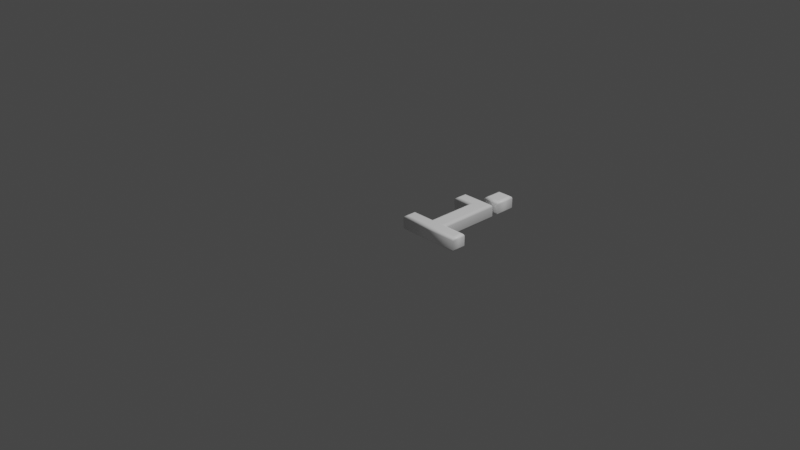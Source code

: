 # Source: 105.blend  (saved by Blender 2.83.19; exported with 4.5.12 LTS)
import bpy
from mathutils import Matrix  # noqa: F401  (used for matrix-valued properties, if any)

bpy.ops.wm.read_factory_settings(use_empty=True)
scene = bpy.context.scene
scene.name = 'Scene'

# ---- collections
col_collection = bpy.data.collections.new('Collection'); scene.collection.children.link(col_collection)

# ---- materials (node trees are filled in below, after node groups)
mat_material = bpy.data.materials.new('Material')
mat_material.alpha_threshold = 0.0
mat_material.use_transparent_shadow = False
mat_material.line_color = (0.0, 0.0, 0.0, 1.0)

# ---- material node trees
mat_material.use_nodes = True; mat_material.node_tree.nodes.clear()
_N = mat_material.node_tree.nodes; _L = mat_material.node_tree.links
n0 = _N.new('ShaderNodeOutputMaterial'); n0.name = 'Material Output'; n0.location = (300, 300)
n1 = _N.new('ShaderNodeBsdfPrincipled'); n1.name = 'Principled BSDF'; n1.location = (10, 300)
n1.distribution = 'GGX'
n1.subsurface_method = 'BURLEY'
n1.inputs[0].default_value = (1.0, 1.0, 1.0, 1.0)
n1.inputs[2].default_value = 0.4
n1.inputs[3].default_value = 1.45
n1.inputs[27].default_value = (0.0, 0.0, 0.0, 1.0)
n1.inputs[28].default_value = 1.0
_L.new(n1.outputs[0], n0.inputs[0])
n0.is_active_output = True

# ---- world
world_world = bpy.data.worlds.new('World'); scene.world = world_world
world_world.use_nodes = True; world_world.node_tree.nodes.clear()
_N = world_world.node_tree.nodes; _L = world_world.node_tree.links
n0 = _N.new('ShaderNodeOutputWorld'); n0.name = 'World Output'; n0.location = (300, 300)
n1 = _N.new('ShaderNodeBackground'); n1.name = 'Background'; n1.location = (10, 300)
n1.inputs[0].default_value = (0.05088, 0.05088, 0.05088, 1.0)
_L.new(n1.outputs[0], n0.inputs[0])
n0.is_active_output = True
world_world.color = (0.05088, 0.05088, 0.05088)
world_world.use_sun_shadow = False
world_world.sun_shadow_jitter_overblur = 0.0

# ---- cameras
cam_camera = bpy.data.cameras.new('Camera')
cam_camera.clip_end = 100.0
cam_camera.ortho_scale = 7.314

# ---- lights
light_light = bpy.data.lights.new('Light', 'POINT')
light_light.transmission_factor = 0.0
light_light.energy = 1000.0
light_light.shadow_soft_size = 0.1
light_light.shadow_maximum_resolution = 0.006
light_light.use_absolute_resolution = True

# ---- meshes
me_105 = bpy.data.meshes.new('105')
me_105.from_pydata([(0.378, 0.921, 0.08), (0.378, 1.083, 0.08), (0.5061, 1.083, 0.08), (0.5061, 0.921, 0.08), (0.1782, 0.6801, 0.08), (0.1782, 0.7797, 0.08), (0.5061, 0.7797, 0.08), (0.5061, 0.09955, 0.08), (0.7602, 0.09955, 0.08), (0.7602, 1.311e-09, 0.08), (0.1239, 1.311e-09, 0.08), (0.1239, 0.09955, 0.08), (0.378, 0.09955, 0.08), (0.378, 0.6801, 0.08), (0.378, 0.921, -0.08), (0.378, 1.083, -0.08), (0.5061, 1.083, -0.08), (0.5061, 0.921, -0.08), (0.1782, 0.6801, -0.08), (0.1782, 0.7797, -0.08), (0.5061, 0.7797, -0.08), (0.5061, 0.09955, -0.08), (0.7602, 0.09955, -0.08), (0.7602, -3.577e-10, -0.08), (0.1239, -3.577e-10, -0.08), (0.1239, 0.09955, -0.08), (0.378, 0.09955, -0.08), (0.378, 0.6801, -0.08), (0.1782, 0.6801, -0.08), (0.1667, 0.6686, -0.07772), (0.157, 0.6589, -0.07121), (0.1505, 0.6524, -0.06148), (0.1482, 0.6501, -0.05), (0.1482, 0.6501, 0.05), (0.1505, 0.6524, 0.06148), (0.157, 0.6589, 0.07121), (0.1667, 0.6686, 0.07772), (0.1782, 0.6801, 0.08), (0.1782, 0.7797, -0.08), (0.1667, 0.7912, -0.07772), (0.157, 0.8009, -0.07121), (0.1505, 0.8074, -0.06148), (0.1482, 0.8097, -0.05), (0.1482, 0.8097, 0.05), (0.1505, 0.8074, 0.06148), (0.157, 0.8009, 0.07121), (0.1667, 0.7912, 0.07772), (0.1782, 0.7797, 0.08), (0.5061, 0.7797, -0.08), (0.5176, 0.7912, -0.07772), (0.5273, 0.8009, -0.07121), (0.5338, 0.8074, -0.06148), (0.5361, 0.8097, -0.05), (0.5361, 0.8097, 0.05), (0.5338, 0.8074, 0.06148), (0.5273, 0.8009, 0.07121), (0.5176, 0.7912, 0.07772), (0.5061, 0.7797, 0.08), (0.5061, 0.09955, -0.08), (0.5176, 0.111, -0.07772), (0.5273, 0.1208, -0.07121), (0.5338, 0.1273, -0.06148), (0.5361, 0.1295, -0.05), (0.5361, 0.1295, 0.05), (0.5338, 0.1273, 0.06148), (0.5273, 0.1208, 0.07121), (0.5176, 0.111, 0.07772), (0.5061, 0.09955, 0.08), (0.7602, 0.09955, -0.08), (0.7717, 0.111, -0.07772), (0.7814, 0.1208, -0.07121), (0.7879, 0.1273, -0.06148), (0.7902, 0.1295, -0.05), (0.7902, 0.1295, 0.05), (0.7879, 0.1273, 0.06148), (0.7814, 0.1208, 0.07121), (0.7717, 0.111, 0.07772), (0.7602, 0.09955, 0.08), (0.7602, -3.577e-10, -0.08), (0.7717, -0.01148, -0.07772), (0.7814, -0.02121, -0.07121), (0.7879, -0.02772, -0.06148), (0.7902, -0.03, -0.05), (0.7902, -0.03, 0.05), (0.7879, -0.02772, 0.06148), (0.7814, -0.02121, 0.07121), (0.7717, -0.01148, 0.07772), (0.7602, 1.311e-09, 0.08), (0.1239, -3.577e-10, -0.08), (0.1124, -0.01148, -0.07772), (0.1027, -0.02121, -0.07121), (0.0962, -0.02772, -0.06148), (0.09391, -0.03, -0.05), (0.09391, -0.03, 0.05), (0.0962, -0.02772, 0.06148), (0.1027, -0.02121, 0.07121), (0.1124, -0.01148, 0.07772), (0.1239, 1.311e-09, 0.08), (0.1239, 0.09955, -0.08), (0.1124, 0.111, -0.07772), (0.1027, 0.1208, -0.07121), (0.0962, 0.1273, -0.06148), (0.09391, 0.1295, -0.05), (0.09391, 0.1295, 0.05), (0.0962, 0.1273, 0.06148), (0.1027, 0.1208, 0.07121), (0.1124, 0.111, 0.07772), (0.1239, 0.09955, 0.08), (0.378, 0.09955, -0.08), (0.3665, 0.111, -0.07772), (0.3568, 0.1208, -0.07121), (0.3503, 0.1273, -0.06148), (0.348, 0.1295, -0.05), (0.348, 0.1295, 0.05), (0.3503, 0.1273, 0.06148), (0.3568, 0.1208, 0.07121), (0.3665, 0.111, 0.07772), (0.378, 0.09955, 0.08), (0.378, 0.6801, -0.08), (0.3665, 0.6686, -0.07772), (0.3568, 0.6589, -0.07121), (0.3503, 0.6524, -0.06148), (0.348, 0.6501, -0.05), (0.348, 0.6501, 0.05), (0.3503, 0.6524, 0.06148), (0.3568, 0.6589, 0.07121), (0.3665, 0.6686, 0.07772), (0.378, 0.6801, 0.08), (0.378, 0.921, -0.08), (0.3665, 0.9095, -0.07772), (0.3568, 0.8998, -0.07121), (0.3503, 0.8933, -0.06148), (0.348, 0.891, -0.05), (0.348, 0.891, 0.05), (0.3503, 0.8933, 0.06148), (0.3568, 0.8998, 0.07121), (0.3665, 0.9095, 0.07772), (0.378, 0.921, 0.08), (0.378, 1.083, -0.08), (0.3665, 1.095, -0.07772), (0.3568, 1.104, -0.07121), (0.3503, 1.111, -0.06148), (0.348, 1.113, -0.05), (0.348, 1.113, 0.05), (0.3503, 1.111, 0.06148), (0.3568, 1.104, 0.07121), (0.3665, 1.095, 0.07772), (0.378, 1.083, 0.08), (0.5061, 1.083, -0.08), (0.5176, 1.095, -0.07772), (0.5273, 1.104, -0.07121), (0.5338, 1.111, -0.06148), (0.5361, 1.113, -0.05), (0.5361, 1.113, 0.05), (0.5338, 1.111, 0.06148), (0.5273, 1.104, 0.07121), (0.5176, 1.095, 0.07772), (0.5061, 1.083, 0.08), (0.5061, 0.921, -0.08), (0.5176, 0.9095, -0.07772), (0.5273, 0.8998, -0.07121), (0.5338, 0.8933, -0.06148), (0.5361, 0.891, -0.05), (0.5361, 0.891, 0.05), (0.5338, 0.8933, 0.06148), (0.5273, 0.8998, 0.07121), (0.5176, 0.9095, 0.07772), (0.5061, 0.921, 0.08)], [], [(4, 6, 5), (4, 13, 6), (13, 7, 6), (12, 7, 13), (10, 12, 11), (10, 7, 12), (10, 8, 7), (10, 9, 8), (0, 2, 1), (0, 3, 2), (20, 18, 19), (27, 18, 20), (21, 27, 20), (21, 26, 27), (26, 24, 25), (21, 24, 26), (22, 24, 21), (23, 24, 22), (16, 14, 15), (17, 14, 16), (29, 39, 38, 28), (30, 40, 39, 29), (31, 41, 40, 30), (32, 42, 41, 31), (33, 43, 42, 32), (34, 44, 43, 33), (35, 45, 44, 34), (36, 46, 45, 35), (37, 47, 46, 36), (39, 49, 48, 38), (40, 50, 49, 39), (41, 51, 50, 40), (42, 52, 51, 41), (43, 53, 52, 42), (44, 54, 53, 43), (45, 55, 54, 44), (46, 56, 55, 45), (47, 57, 56, 46), (49, 59, 58, 48), (50, 60, 59, 49), (51, 61, 60, 50), (52, 62, 61, 51), (53, 63, 62, 52), (54, 64, 63, 53), (55, 65, 64, 54), (56, 66, 65, 55), (57, 67, 66, 56), (59, 69, 68, 58), (60, 70, 69, 59), (61, 71, 70, 60), (62, 72, 71, 61), (63, 73, 72, 62), (64, 74, 73, 63), (65, 75, 74, 64), (66, 76, 75, 65), (67, 77, 76, 66), (69, 79, 78, 68), (70, 80, 79, 69), (71, 81, 80, 70), (72, 82, 81, 71), (73, 83, 82, 72), (74, 84, 83, 73), (75, 85, 84, 74), (76, 86, 85, 75), (77, 87, 86, 76), (79, 89, 88, 78), (80, 90, 89, 79), (81, 91, 90, 80), (82, 92, 91, 81), (83, 93, 92, 82), (84, 94, 93, 83), (85, 95, 94, 84), (86, 96, 95, 85), (87, 97, 96, 86), (89, 99, 98, 88), (90, 100, 99, 89), (91, 101, 100, 90), (92, 102, 101, 91), (93, 103, 102, 92), (94, 104, 103, 93), (95, 105, 104, 94), (96, 106, 105, 95), (97, 107, 106, 96), (99, 109, 108, 98), (100, 110, 109, 99), (101, 111, 110, 100), (102, 112, 111, 101), (103, 113, 112, 102), (104, 114, 113, 103), (105, 115, 114, 104), (106, 116, 115, 105), (107, 117, 116, 106), (109, 119, 118, 108), (110, 120, 119, 109), (111, 121, 120, 110), (112, 122, 121, 111), (113, 123, 122, 112), (114, 124, 123, 113), (115, 125, 124, 114), (116, 126, 125, 115), (117, 127, 126, 116), (119, 29, 28, 118), (120, 30, 29, 119), (121, 31, 30, 120), (122, 32, 31, 121), (123, 33, 32, 122), (124, 34, 33, 123), (125, 35, 34, 124), (126, 36, 35, 125), (127, 37, 36, 126), (129, 139, 138, 128), (130, 140, 139, 129), (131, 141, 140, 130), (132, 142, 141, 131), (133, 143, 142, 132), (134, 144, 143, 133), (135, 145, 144, 134), (136, 146, 145, 135), (137, 147, 146, 136), (139, 149, 148, 138), (140, 150, 149, 139), (141, 151, 150, 140), (142, 152, 151, 141), (143, 153, 152, 142), (144, 154, 153, 143), (145, 155, 154, 144), (146, 156, 155, 145), (147, 157, 156, 146), (149, 159, 158, 148), (150, 160, 159, 149), (151, 161, 160, 150), (152, 162, 161, 151), (153, 163, 162, 152), (154, 164, 163, 153), (155, 165, 164, 154), (156, 166, 165, 155), (157, 167, 166, 156), (159, 129, 128, 158), (160, 130, 129, 159), (161, 131, 130, 160), (162, 132, 131, 161), (163, 133, 132, 162), (164, 134, 133, 163), (165, 135, 134, 164), (166, 136, 135, 165), (167, 137, 136, 166)])
me_105.polygons.foreach_set('use_smooth', [0, 0, 0, 0, 0, 0, 0, 0, 0, 0, 0, 0, 0, 0, 0, 0, 0, 0, 0, 0, 1, 1, 1, 1, 1, 1, 1, 1, 1, 1, 1, 1, 1, 1, 1, 1, 1, 1, 1, 1, 1, 1, 1, 1, 1, 1, 1, 1, 1, 1, 1, 1, 1, 1, 1, 1, 1, 1, 1, 1, 1, 1, 1, 1, 1, 1, 1, 1, 1, 1, 1, 1, 1, 1, 1, 1, 1, 1, 1, 1, 1, 1, 1, 1, 1, 1, 1, 1, 1, 1, 1, 1, 1, 1, 1, 1, 1, 1, 1, 1, 1, 1, 1, 1, 1, 1, 1, 1, 1, 1, 1, 1, 1, 1, 1, 1, 1, 1, 1, 1, 1, 1, 1, 1, 1, 1, 1, 1, 1, 1, 1, 1, 1, 1, 1, 1, 1, 1, 1, 1, 1, 1, 1, 1, 1, 1])
_uv = me_105.uv_layers.new(name='UVMap')
_uv.uv.foreach_set('vector', [0.03245, 0.9407, 0.2273, 0.9998, 0.03245, 0.9998, 0.03245, 0.9407, 0.1512, 0.9407, 0.2273, 0.9998, 0.1512, 0.9407, 0.2273, 0.5957, 0.2273, 0.9998, 0.1512, 0.5957, 0.2273, 0.5957, 0.1512, 0.9407, 0.0001873, 0.5365, 0.1512, 0.5957, 0.0001873, 0.5957, 0.0001873, 0.5365, 0.2273, 0.5957, 0.1512, 0.5957, 0.0001873, 0.5365, 0.3783, 0.5957, 0.2273, 0.5957, 0.0001873, 0.5365, 0.3783, 0.5365, 0.3783, 0.5957, 0.7083, 0.4155, 0.8047, 0.3394, 0.8047, 0.4155, 0.7083, 0.4155, 0.7083, 0.3394, 0.8047, 0.3394, 0.3786, 0.6875, 0.4378, 0.8823, 0.3786, 0.8823, 0.4378, 0.7636, 0.4378, 0.8823, 0.3786, 0.6875, 0.7828, 0.6875, 0.4378, 0.7636, 0.3786, 0.6875, 0.7828, 0.6875, 0.7828, 0.7636, 0.4378, 0.7636, 0.7828, 0.7636, 0.8419, 0.9146, 0.7828, 0.9146, 0.7828, 0.6875, 0.8419, 0.9146, 0.7828, 0.7636, 0.7828, 0.5365, 0.8419, 0.9146, 0.7828, 0.6875, 0.8419, 0.5365, 0.8419, 0.9146, 0.7828, 0.5365, 0.7083, 0.2629, 0.8047, 0.3391, 0.7083, 0.3391, 0.8047, 0.2629, 0.8047, 0.3391, 0.7083, 0.2629, 0.007818, 0.283, 0.01749, 0.3369, 0.01212, 0.3388, 0.0001873, 0.2829, 0.01386, 0.2832, 0.02204, 0.335, 0.01749, 0.3369, 0.007818, 0.283, 0.01894, 0.2835, 0.02608, 0.3331, 0.02204, 0.335, 0.01386, 0.2832, 0.02336, 0.2839, 0.02977, 0.3313, 0.02608, 0.3331, 0.01894, 0.2835, 0.0491, 0.2856, 0.04693, 0.3224, 0.02977, 0.3313, 0.02336, 0.2839, 0.05228, 0.2883, 0.05015, 0.3209, 0.04693, 0.3224, 0.0491, 0.2856, 0.05515, 0.2908, 0.05331, 0.3194, 0.05015, 0.3209, 0.05228, 0.2883, 0.05792, 0.2934, 0.05641, 0.3181, 0.05331, 0.3194, 0.05515, 0.2908, 0.0607, 0.2964, 0.05958, 0.3167, 0.05641, 0.3181, 0.05792, 0.2934, 0.01749, 0.3369, 0.1091, 0.432, 0.1064, 0.4366, 0.01212, 0.3388, 0.02204, 0.335, 0.1116, 0.4277, 0.1091, 0.432, 0.01749, 0.3369, 0.02608, 0.3331, 0.1138, 0.4235, 0.1116, 0.4277, 0.02204, 0.335, 0.02977, 0.3313, 0.1159, 0.4193, 0.1138, 0.4235, 0.02608, 0.3331, 0.04693, 0.3224, 0.1295, 0.3901, 0.1159, 0.4193, 0.02977, 0.3313, 0.05015, 0.3209, 0.1317, 0.3852, 0.1295, 0.3901, 0.04693, 0.3224, 0.05331, 0.3194, 0.1339, 0.3802, 0.1317, 0.3852, 0.05015, 0.3209, 0.05641, 0.3181, 0.1361, 0.3752, 0.1339, 0.3802, 0.05331, 0.3194, 0.05958, 0.3167, 0.1382, 0.37, 0.1361, 0.3752, 0.05641, 0.3181, 0.1091, 0.432, 0.5112, 0.5289, 0.5109, 0.5362, 0.1064, 0.4366, 0.1116, 0.4277, 0.5116, 0.5211, 0.5112, 0.5289, 0.1091, 0.432, 0.1138, 0.4235, 0.5121, 0.5128, 0.5116, 0.5211, 0.1116, 0.4277, 0.1159, 0.4193, 0.5127, 0.5043, 0.5121, 0.5128, 0.1138, 0.4235, 0.1295, 0.3901, 0.5757, 0.375, 0.5127, 0.5043, 0.1159, 0.4193, 0.1317, 0.3852, 0.5817, 0.3679, 0.5757, 0.375, 0.1295, 0.3901, 0.1339, 0.3802, 0.5883, 0.3608, 0.5817, 0.3679, 0.1317, 0.3852, 0.1361, 0.3752, 0.5955, 0.3539, 0.5883, 0.3608, 0.1339, 0.3802, 0.1382, 0.37, 0.6028, 0.3474, 0.5955, 0.3539, 0.1361, 0.3752, 0.5112, 0.5289, 0.6433, 0.5075, 0.645, 0.5143, 0.5109, 0.5362, 0.5116, 0.5211, 0.6416, 0.5023, 0.6433, 0.5075, 0.5112, 0.5289, 0.5121, 0.5128, 0.6401, 0.4981, 0.6416, 0.5023, 0.5116, 0.5211, 0.5127, 0.5043, 0.6387, 0.4946, 0.6401, 0.4981, 0.5121, 0.5128, 0.5757, 0.375, 0.6284, 0.4762, 0.6387, 0.4946, 0.5127, 0.5043, 0.5817, 0.3679, 0.6278, 0.4715, 0.6284, 0.4762, 0.5757, 0.375, 0.5883, 0.3608, 0.6273, 0.4674, 0.6278, 0.4715, 0.5817, 0.3679, 0.5955, 0.3539, 0.6269, 0.4633, 0.6273, 0.4674, 0.5883, 0.3608, 0.6028, 0.3474, 0.6307, 0.4557, 0.6269, 0.4633, 0.5955, 0.3539, 0.6433, 0.5075, 0.7017, 0.4746, 0.7079, 0.4793, 0.645, 0.5143, 0.6416, 0.5023, 0.6959, 0.4705, 0.7017, 0.4746, 0.6433, 0.5075, 0.6401, 0.4981, 0.6903, 0.467, 0.6959, 0.4705, 0.6416, 0.5023, 0.6387, 0.4946, 0.685, 0.4639, 0.6903, 0.467, 0.6401, 0.4981, 0.6284, 0.4762, 0.6501, 0.4486, 0.685, 0.4639, 0.6387, 0.4946, 0.6278, 0.4715, 0.6449, 0.4487, 0.6501, 0.4486, 0.6284, 0.4762, 0.6273, 0.4674, 0.64, 0.4491, 0.6449, 0.4487, 0.6278, 0.4715, 0.6269, 0.4633, 0.6353, 0.4497, 0.64, 0.4491, 0.6273, 0.4674, 0.6307, 0.4557, 0.6306, 0.4507, 0.6353, 0.4497, 0.6269, 0.4633, 0.7017, 0.4746, 0.7007, 0.06366, 0.7079, 0.05844, 0.7079, 0.4793, 0.6959, 0.4705, 0.6942, 0.06807, 0.7007, 0.06366, 0.7017, 0.4746, 0.6903, 0.467, 0.6882, 0.07191, 0.6942, 0.06807, 0.6959, 0.4705, 0.685, 0.4639, 0.6825, 0.07505, 0.6882, 0.07191, 0.6903, 0.467, 0.6501, 0.4486, 0.6531, 0.1016, 0.6825, 0.07505, 0.685, 0.4639, 0.6449, 0.4487, 0.6507, 0.1032, 0.6531, 0.1016, 0.6501, 0.4486, 0.64, 0.4491, 0.6484, 0.1046, 0.6507, 0.1032, 0.6449, 0.4487, 0.6353, 0.4497, 0.6465, 0.106, 0.6484, 0.1046, 0.64, 0.4491, 0.6306, 0.4507, 0.6447, 0.1075, 0.6465, 0.106, 0.6353, 0.4497, 0.7007, 0.06366, 0.6342, 0.03537, 0.6371, 0.02873, 0.7079, 0.05844, 0.6942, 0.06807, 0.6321, 0.04095, 0.6342, 0.03537, 0.7007, 0.06366, 0.6882, 0.07191, 0.6303, 0.04595, 0.6321, 0.04095, 0.6942, 0.06807, 0.6825, 0.07505, 0.6288, 0.05082, 0.6303, 0.04595, 0.6882, 0.07191, 0.6531, 0.1016, 0.6152, 0.08092, 0.6288, 0.05082, 0.6825, 0.07505, 0.6507, 0.1032, 0.6148, 0.08327, 0.6152, 0.08092, 0.6531, 0.1016, 0.6484, 0.1046, 0.6143, 0.08559, 0.6148, 0.08327, 0.6507, 0.1032, 0.6465, 0.106, 0.6138, 0.08791, 0.6143, 0.08559, 0.6484, 0.1046, 0.6447, 0.1075, 0.6132, 0.0904, 0.6138, 0.08791, 0.6465, 0.106, 0.6342, 0.03537, 0.5012, 0.008164, 0.5007, 0.0001873, 0.6371, 0.02873, 0.6321, 0.04095, 0.5018, 0.0166, 0.5012, 0.008164, 0.6342, 0.03537, 0.6303, 0.04595, 0.5026, 0.02525, 0.5018, 0.0166, 0.6321, 0.04095, 0.6288, 0.05082, 0.5039, 0.03406, 0.5026, 0.02525, 0.6303, 0.04595, 0.6152, 0.08092, 0.5664, 0.1621, 0.5039, 0.03406, 0.6288, 0.05082, 0.6148, 0.08327, 0.5684, 0.171, 0.5664, 0.1621, 0.6152, 0.08092, 0.6143, 0.08559, 0.5709, 0.1802, 0.5684, 0.171, 0.6148, 0.08327, 0.6138, 0.08791, 0.5737, 0.1895, 0.5709, 0.1802, 0.6143, 0.08559, 0.6132, 0.0904, 0.577, 0.1989, 0.5737, 0.1895, 0.6138, 0.08791, 0.5012, 0.008164, 0.03271, 0.1498, 0.02469, 0.1424, 0.5007, 0.0001873, 0.5018, 0.0166, 0.04094, 0.1574, 0.03271, 0.1498, 0.5012, 0.008164, 0.5026, 0.02525, 0.04905, 0.165, 0.04094, 0.1574, 0.5018, 0.0166, 0.5039, 0.03406, 0.0568, 0.1723, 0.04905, 0.165, 0.5026, 0.02525, 0.5664, 0.1621, 0.1344, 0.268, 0.0568, 0.1723, 0.5039, 0.03406, 0.5684, 0.171, 0.1367, 0.2752, 0.1344, 0.268, 0.5664, 0.1621, 0.5709, 0.1802, 0.1386, 0.2823, 0.1367, 0.2752, 0.5684, 0.171, 0.5737, 0.1895, 0.1402, 0.2893, 0.1386, 0.2823, 0.5709, 0.1802, 0.577, 0.1989, 0.1414, 0.2959, 0.1402, 0.2893, 0.5737, 0.1895, 0.03271, 0.1498, 0.007818, 0.283, 0.0001873, 0.2829, 0.02469, 0.1424, 0.04094, 0.1574, 0.01386, 0.2832, 0.007818, 0.283, 0.03271, 0.1498, 0.04905, 0.165, 0.01894, 0.2835, 0.01386, 0.2832, 0.04094, 0.1574, 0.0568, 0.1723, 0.02336, 0.2839, 0.01894, 0.2835, 0.04905, 0.165, 0.1344, 0.268, 0.0491, 0.2856, 0.02336, 0.2839, 0.0568, 0.1723, 0.1367, 0.2752, 0.05228, 0.2883, 0.0491, 0.2856, 0.1344, 0.268, 0.1386, 0.2823, 0.05515, 0.2908, 0.05228, 0.2883, 0.1367, 0.2752, 0.1402, 0.2893, 0.05792, 0.2934, 0.05515, 0.2908, 0.1386, 0.2823, 0.1414, 0.2959, 0.0607, 0.2964, 0.05792, 0.2934, 0.1402, 0.2893, 0.8102, 0.1483, 0.8124, 0.1126, 0.8146, 0.115, 0.8126, 0.1462, 0.8077, 0.1506, 0.8102, 0.1101, 0.8124, 0.1126, 0.8102, 0.1483, 0.805, 0.153, 0.8078, 0.1073, 0.8102, 0.1101, 0.8077, 0.1506, 0.8021, 0.1558, 0.8051, 0.1044, 0.8078, 0.1073, 0.805, 0.153, 0.761, 0.2062, 0.7597, 0.06013, 0.8051, 0.1044, 0.8021, 0.1558, 0.7519, 0.216, 0.7506, 0.0508, 0.7597, 0.06013, 0.761, 0.2062, 0.7411, 0.2281, 0.7394, 0.03959, 0.7506, 0.0508, 0.7519, 0.216, 0.7272, 0.243, 0.7259, 0.02515, 0.7394, 0.03959, 0.7411, 0.2281, 0.7083, 0.2626, 0.7083, 0.005186, 0.7259, 0.02515, 0.7272, 0.243, 0.8124, 0.1126, 0.8414, 0.1144, 0.839, 0.1165, 0.8146, 0.115, 0.8102, 0.1101, 0.844, 0.1122, 0.8414, 0.1144, 0.8124, 0.1126, 0.8078, 0.1073, 0.8467, 0.1097, 0.844, 0.1122, 0.8102, 0.1101, 0.8051, 0.1044, 0.8496, 0.107, 0.8467, 0.1097, 0.8078, 0.1073, 0.7597, 0.06013, 0.8907, 0.05654, 0.8496, 0.107, 0.8051, 0.1044, 0.7506, 0.0508, 0.8997, 0.04673, 0.8907, 0.05654, 0.7597, 0.06013, 0.7394, 0.03959, 0.9106, 0.03464, 0.8997, 0.04673, 0.7506, 0.0508, 0.7259, 0.02515, 0.9245, 0.01976, 0.9106, 0.03464, 0.7394, 0.03959, 0.7083, 0.005186, 0.9433, 0.0001873, 0.9245, 0.01976, 0.7259, 0.02515, 0.8414, 0.1144, 0.8392, 0.1502, 0.8371, 0.1477, 0.839, 0.1165, 0.844, 0.1122, 0.8414, 0.1527, 0.8392, 0.1502, 0.8414, 0.1144, 0.8467, 0.1097, 0.8439, 0.1554, 0.8414, 0.1527, 0.844, 0.1122, 0.8496, 0.107, 0.8465, 0.1583, 0.8439, 0.1554, 0.8467, 0.1097, 0.8907, 0.05654, 0.8919, 0.2026, 0.8465, 0.1583, 0.8496, 0.107, 0.8997, 0.04673, 0.9011, 0.212, 0.8919, 0.2026, 0.8907, 0.05654, 0.9106, 0.03464, 0.9122, 0.2232, 0.9011, 0.212, 0.8997, 0.04673, 0.9245, 0.01976, 0.9258, 0.2376, 0.9122, 0.2232, 0.9106, 0.03464, 0.9433, 0.0001873, 0.9433, 0.2576, 0.9258, 0.2376, 0.9245, 0.01976, 0.8392, 0.1502, 0.8102, 0.1483, 0.8126, 0.1462, 0.8371, 0.1477, 0.8414, 0.1527, 0.8077, 0.1506, 0.8102, 0.1483, 0.8392, 0.1502, 0.8439, 0.1554, 0.805, 0.153, 0.8077, 0.1506, 0.8414, 0.1527, 0.8465, 0.1583, 0.8021, 0.1558, 0.805, 0.153, 0.8439, 0.1554, 0.8919, 0.2026, 0.761, 0.2062, 0.8021, 0.1558, 0.8465, 0.1583, 0.9011, 0.212, 0.7519, 0.216, 0.761, 0.2062, 0.8919, 0.2026, 0.9122, 0.2232, 0.7411, 0.2281, 0.7519, 0.216, 0.9011, 0.212, 0.9258, 0.2376, 0.7272, 0.243, 0.7411, 0.2281, 0.9122, 0.2232, 0.9433, 0.2576, 0.7083, 0.2626, 0.7272, 0.243, 0.9258, 0.2376])
me_105.materials.append(mat_material)
me_105.use_remesh_fix_poles = True
me_105.use_remesh_preserve_attributes = False
me_105.use_mirror_vertex_groups = False
me_105.update()

# ---- objects
ob_light = bpy.data.objects.new('Light', light_light)
ob_camera = bpy.data.objects.new('Camera', cam_camera)
ob_105 = bpy.data.objects.new('105', me_105)

# ---- transforms, parenting, visibility, modifiers, constraints
ob_light.location = (4.076, 1.005, 5.904)
ob_light.rotation_euler = (0.6503, 0.05522, 1.866)
ob_light.lock_rotations_4d = False
ob_light.empty_display_type = 'ARROWS'
ob_light.color = (0.0, 0.0, 0.0, 0.0)
ob_light.lineart.crease_threshold = 0.0
ob_camera.location = (7.359, -6.926, 4.958)
ob_camera.rotation_euler = (1.109, 0.0, 0.8149)
ob_camera.lock_rotations_4d = False
ob_camera.empty_display_type = 'ARROWS'
ob_camera.color = (0.0, 0.0, 0.0, 0.0)
ob_camera.display_type = 'WIRE'
ob_camera.lineart.crease_threshold = 0.0
ob_105.location = (0.0, 0.0, 0.0)
ob_105.lineart.crease_threshold = 0.0

# ---- collection membership
col_collection.objects.link(ob_light)
col_collection.objects.link(ob_camera)
col_collection.objects.link(ob_105)

# ---- scene / render settings (as saved in the file)
scene.camera = ob_camera
scene.frame_start = 1; scene.frame_end = 250; scene.frame_set(1)
scene.render.engine = 'BLENDER_EEVEE_NEXT'
scene.cycles.use_denoising = False
scene.cycles.samples = 128
scene.cycles.sampling_pattern = 'TABULATED_SOBOL'
scene.cycles.use_adaptive_sampling = False
scene.cycles.use_light_tree = False
scene.view_settings.view_transform = 'Filmic'
bpy.context.view_layer.update()
